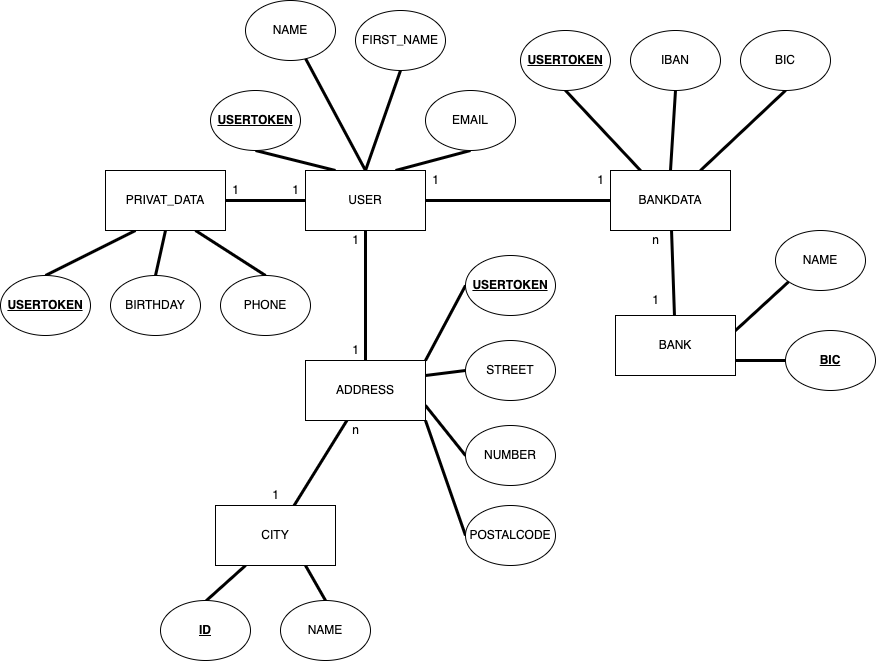

The diagram above was exported from draw.io. Its source (the exported page's mxGraphModel, read from the mxfile embedded in the PNG):
<mxGraphModel dx="1823" dy="1803" grid="1" gridSize="10" guides="1" tooltips="1" connect="1" arrows="1" fold="1" page="1" pageScale="1" pageWidth="827" pageHeight="1169" math="0" shadow="0">
  <root>
    <mxCell id="0" />
    <mxCell id="1" parent="0" />
    <mxCell id="7" value="" style="edgeStyle=none;html=1;endArrow=none;endFill=0;strokeWidth=3;" parent="1" source="2" target="6" edge="1">
      <mxGeometry relative="1" as="geometry" />
    </mxCell>
    <mxCell id="15" value="" style="edgeStyle=none;html=1;strokeWidth=3;endArrow=none;endFill=0;" parent="1" source="2" target="14" edge="1">
      <mxGeometry relative="1" as="geometry" />
    </mxCell>
    <mxCell id="25" value="" style="edgeStyle=none;html=1;strokeWidth=3;endArrow=none;endFill=0;" parent="1" source="2" target="24" edge="1">
      <mxGeometry relative="1" as="geometry" />
    </mxCell>
    <mxCell id="45" style="edgeStyle=none;html=1;exitX=0.25;exitY=0;exitDx=0;exitDy=0;entryX=0.5;entryY=1;entryDx=0;entryDy=0;strokeWidth=3;endArrow=none;endFill=0;" parent="1" source="2" target="42" edge="1">
      <mxGeometry relative="1" as="geometry" />
    </mxCell>
    <mxCell id="46" style="edgeStyle=none;html=1;exitX=0.5;exitY=0;exitDx=0;exitDy=0;strokeWidth=3;endArrow=none;endFill=0;" parent="1" source="2" target="43" edge="1">
      <mxGeometry relative="1" as="geometry" />
    </mxCell>
    <mxCell id="47" style="edgeStyle=none;html=1;exitX=0.5;exitY=0;exitDx=0;exitDy=0;entryX=0.5;entryY=1;entryDx=0;entryDy=0;strokeWidth=3;endArrow=none;endFill=0;" parent="1" source="2" target="44" edge="1">
      <mxGeometry relative="1" as="geometry" />
    </mxCell>
    <mxCell id="50" style="edgeStyle=none;html=1;exitX=0.75;exitY=0;exitDx=0;exitDy=0;entryX=0.5;entryY=1;entryDx=0;entryDy=0;strokeWidth=3;endArrow=none;endFill=0;" parent="1" source="2" target="48" edge="1">
      <mxGeometry relative="1" as="geometry" />
    </mxCell>
    <mxCell id="2" value="USER" style="rounded=0;whiteSpace=wrap;html=1;" parent="1" vertex="1">
      <mxGeometry x="60" y="70" width="120" height="60" as="geometry" />
    </mxCell>
    <mxCell id="11" value="" style="edgeStyle=none;html=1;strokeWidth=3;endArrow=none;endFill=0;" parent="1" source="6" target="10" edge="1">
      <mxGeometry relative="1" as="geometry" />
    </mxCell>
    <mxCell id="39" style="edgeStyle=none;html=1;exitX=0.25;exitY=0;exitDx=0;exitDy=0;entryX=0.5;entryY=1;entryDx=0;entryDy=0;strokeWidth=3;endArrow=none;endFill=0;" parent="1" source="6" target="36" edge="1">
      <mxGeometry relative="1" as="geometry" />
    </mxCell>
    <mxCell id="40" style="edgeStyle=none;html=1;exitX=0.5;exitY=0;exitDx=0;exitDy=0;entryX=0.5;entryY=1;entryDx=0;entryDy=0;strokeWidth=3;endArrow=none;endFill=0;" parent="1" source="6" target="37" edge="1">
      <mxGeometry relative="1" as="geometry" />
    </mxCell>
    <mxCell id="41" style="edgeStyle=none;html=1;exitX=0.75;exitY=0;exitDx=0;exitDy=0;entryX=0.5;entryY=1;entryDx=0;entryDy=0;strokeWidth=3;endArrow=none;endFill=0;" parent="1" source="6" target="38" edge="1">
      <mxGeometry relative="1" as="geometry" />
    </mxCell>
    <mxCell id="6" value="BANKDATA" style="rounded=0;whiteSpace=wrap;html=1;" parent="1" vertex="1">
      <mxGeometry x="365" y="70" width="120" height="60" as="geometry" />
    </mxCell>
    <mxCell id="8" value="1" style="text;html=1;align=center;verticalAlign=middle;resizable=0;points=[];autosize=1;strokeColor=none;fillColor=none;" parent="1" vertex="1">
      <mxGeometry x="175" y="65" width="30" height="30" as="geometry" />
    </mxCell>
    <mxCell id="9" value="1" style="text;html=1;align=center;verticalAlign=middle;resizable=0;points=[];autosize=1;strokeColor=none;fillColor=none;" parent="1" vertex="1">
      <mxGeometry x="340" y="65" width="30" height="30" as="geometry" />
    </mxCell>
    <mxCell id="52" style="edgeStyle=none;html=1;exitX=1;exitY=0.75;exitDx=0;exitDy=0;entryX=0;entryY=0.5;entryDx=0;entryDy=0;strokeWidth=3;endArrow=none;endFill=0;" parent="1" source="10" target="51" edge="1">
      <mxGeometry relative="1" as="geometry" />
    </mxCell>
    <mxCell id="56" style="edgeStyle=none;html=1;exitX=1;exitY=0.25;exitDx=0;exitDy=0;entryX=0;entryY=1;entryDx=0;entryDy=0;strokeWidth=3;endArrow=none;endFill=0;" parent="1" source="10" target="53" edge="1">
      <mxGeometry relative="1" as="geometry" />
    </mxCell>
    <mxCell id="10" value="BANK" style="rounded=0;whiteSpace=wrap;html=1;" parent="1" vertex="1">
      <mxGeometry x="370" y="215" width="120" height="60" as="geometry" />
    </mxCell>
    <mxCell id="12" value="n" style="text;html=1;align=center;verticalAlign=middle;resizable=0;points=[];autosize=1;strokeColor=none;fillColor=none;" parent="1" vertex="1">
      <mxGeometry x="395" y="125" width="30" height="30" as="geometry" />
    </mxCell>
    <mxCell id="13" value="1" style="text;html=1;align=center;verticalAlign=middle;resizable=0;points=[];autosize=1;strokeColor=none;fillColor=none;" parent="1" vertex="1">
      <mxGeometry x="395" y="185" width="30" height="30" as="geometry" />
    </mxCell>
    <mxCell id="21" value="" style="edgeStyle=none;html=1;strokeWidth=3;endArrow=none;endFill=0;" parent="1" source="14" target="20" edge="1">
      <mxGeometry relative="1" as="geometry" />
    </mxCell>
    <mxCell id="61" style="edgeStyle=none;html=1;exitX=1;exitY=1;exitDx=0;exitDy=0;entryX=0;entryY=0.5;entryDx=0;entryDy=0;strokeWidth=3;endArrow=none;endFill=0;" parent="1" source="14" target="60" edge="1">
      <mxGeometry relative="1" as="geometry" />
    </mxCell>
    <mxCell id="62" style="edgeStyle=none;html=1;exitX=1;exitY=0.75;exitDx=0;exitDy=0;entryX=0;entryY=0.5;entryDx=0;entryDy=0;strokeWidth=3;endArrow=none;endFill=0;" parent="1" source="14" target="59" edge="1">
      <mxGeometry relative="1" as="geometry" />
    </mxCell>
    <mxCell id="63" style="edgeStyle=none;html=1;exitX=1;exitY=0.25;exitDx=0;exitDy=0;entryX=0;entryY=0.5;entryDx=0;entryDy=0;strokeWidth=3;endArrow=none;endFill=0;" parent="1" source="14" target="57" edge="1">
      <mxGeometry relative="1" as="geometry" />
    </mxCell>
    <mxCell id="64" style="edgeStyle=none;html=1;exitX=1;exitY=0;exitDx=0;exitDy=0;entryX=0;entryY=0.5;entryDx=0;entryDy=0;strokeWidth=3;endArrow=none;endFill=0;" parent="1" source="14" target="58" edge="1">
      <mxGeometry relative="1" as="geometry" />
    </mxCell>
    <mxCell id="14" value="ADDRESS" style="whiteSpace=wrap;html=1;rounded=0;" parent="1" vertex="1">
      <mxGeometry x="60" y="260" width="120" height="60" as="geometry" />
    </mxCell>
    <mxCell id="16" value="1" style="text;html=1;align=center;verticalAlign=middle;resizable=0;points=[];autosize=1;strokeColor=none;fillColor=none;" parent="1" vertex="1">
      <mxGeometry x="95" y="125" width="30" height="30" as="geometry" />
    </mxCell>
    <mxCell id="17" value="1" style="text;html=1;align=center;verticalAlign=middle;resizable=0;points=[];autosize=1;strokeColor=none;fillColor=none;" parent="1" vertex="1">
      <mxGeometry x="95" y="235" width="30" height="30" as="geometry" />
    </mxCell>
    <mxCell id="68" style="edgeStyle=none;html=1;exitX=0.25;exitY=1;exitDx=0;exitDy=0;strokeWidth=3;endArrow=none;endFill=0;entryX=0.5;entryY=0.015;entryDx=0;entryDy=0;entryPerimeter=0;" parent="1" source="20" target="67" edge="1">
      <mxGeometry relative="1" as="geometry" />
    </mxCell>
    <mxCell id="69" style="edgeStyle=none;html=1;exitX=0.75;exitY=1;exitDx=0;exitDy=0;entryX=0.5;entryY=0;entryDx=0;entryDy=0;strokeWidth=3;endArrow=none;endFill=0;" parent="1" source="20" target="65" edge="1">
      <mxGeometry relative="1" as="geometry" />
    </mxCell>
    <mxCell id="20" value="CITY" style="whiteSpace=wrap;html=1;rounded=0;" parent="1" vertex="1">
      <mxGeometry x="-30" y="405" width="120" height="60" as="geometry" />
    </mxCell>
    <mxCell id="22" value="1" style="text;html=1;align=center;verticalAlign=middle;resizable=0;points=[];autosize=1;strokeColor=none;fillColor=none;" parent="1" vertex="1">
      <mxGeometry x="15" y="380" width="30" height="30" as="geometry" />
    </mxCell>
    <mxCell id="23" value="n" style="text;html=1;align=center;verticalAlign=middle;resizable=0;points=[];autosize=1;strokeColor=none;fillColor=none;" parent="1" vertex="1">
      <mxGeometry x="95" y="315" width="30" height="30" as="geometry" />
    </mxCell>
    <mxCell id="33" style="edgeStyle=none;html=1;exitX=0.25;exitY=1;exitDx=0;exitDy=0;entryX=0.5;entryY=0;entryDx=0;entryDy=0;strokeWidth=3;endArrow=none;endFill=0;" parent="1" source="24" target="29" edge="1">
      <mxGeometry relative="1" as="geometry" />
    </mxCell>
    <mxCell id="34" style="edgeStyle=none;html=1;exitX=0.5;exitY=1;exitDx=0;exitDy=0;entryX=0.5;entryY=0;entryDx=0;entryDy=0;strokeWidth=3;endArrow=none;endFill=0;" parent="1" source="24" target="31" edge="1">
      <mxGeometry relative="1" as="geometry" />
    </mxCell>
    <mxCell id="35" style="edgeStyle=none;html=1;exitX=0.75;exitY=1;exitDx=0;exitDy=0;entryX=0.5;entryY=0;entryDx=0;entryDy=0;strokeWidth=3;endArrow=none;endFill=0;" parent="1" source="24" target="32" edge="1">
      <mxGeometry relative="1" as="geometry" />
    </mxCell>
    <mxCell id="24" value="PRIVAT_DATA" style="rounded=0;whiteSpace=wrap;html=1;" parent="1" vertex="1">
      <mxGeometry x="-140" y="70" width="120" height="60" as="geometry" />
    </mxCell>
    <mxCell id="26" value="1" style="text;html=1;align=center;verticalAlign=middle;resizable=0;points=[];autosize=1;strokeColor=none;fillColor=none;" parent="1" vertex="1">
      <mxGeometry x="35" y="75" width="30" height="30" as="geometry" />
    </mxCell>
    <mxCell id="27" value="1" style="text;html=1;align=center;verticalAlign=middle;resizable=0;points=[];autosize=1;strokeColor=none;fillColor=none;" parent="1" vertex="1">
      <mxGeometry x="-25" y="75" width="30" height="30" as="geometry" />
    </mxCell>
    <mxCell id="29" value="&lt;u&gt;&lt;b&gt;USERTOKEN&lt;/b&gt;&lt;/u&gt;" style="ellipse;whiteSpace=wrap;html=1;" parent="1" vertex="1">
      <mxGeometry x="-245" y="175" width="90" height="60" as="geometry" />
    </mxCell>
    <mxCell id="31" value="BIRTHDAY" style="ellipse;whiteSpace=wrap;html=1;" parent="1" vertex="1">
      <mxGeometry x="-135" y="175" width="90" height="60" as="geometry" />
    </mxCell>
    <mxCell id="32" value="PHONE" style="ellipse;whiteSpace=wrap;html=1;" parent="1" vertex="1">
      <mxGeometry x="-25" y="175" width="90" height="60" as="geometry" />
    </mxCell>
    <mxCell id="36" value="&lt;u&gt;&lt;b&gt;USERTOKEN&lt;/b&gt;&lt;/u&gt;" style="ellipse;whiteSpace=wrap;html=1;" parent="1" vertex="1">
      <mxGeometry x="275" y="-70" width="90" height="60" as="geometry" />
    </mxCell>
    <mxCell id="37" value="IBAN" style="ellipse;whiteSpace=wrap;html=1;" parent="1" vertex="1">
      <mxGeometry x="385" y="-70" width="90" height="60" as="geometry" />
    </mxCell>
    <mxCell id="38" value="BIC" style="ellipse;whiteSpace=wrap;html=1;" parent="1" vertex="1">
      <mxGeometry x="495" y="-70" width="90" height="60" as="geometry" />
    </mxCell>
    <mxCell id="42" value="&lt;u&gt;&lt;b&gt;USERTOKEN&lt;/b&gt;&lt;/u&gt;" style="ellipse;whiteSpace=wrap;html=1;" parent="1" vertex="1">
      <mxGeometry x="-35" y="-10" width="90" height="60" as="geometry" />
    </mxCell>
    <mxCell id="43" value="NAME" style="ellipse;whiteSpace=wrap;html=1;" parent="1" vertex="1">
      <mxGeometry y="-100" width="90" height="60" as="geometry" />
    </mxCell>
    <mxCell id="44" value="FIRST_NAME" style="ellipse;whiteSpace=wrap;html=1;" parent="1" vertex="1">
      <mxGeometry x="110" y="-90" width="90" height="60" as="geometry" />
    </mxCell>
    <mxCell id="48" value="EMAIL" style="ellipse;whiteSpace=wrap;html=1;" parent="1" vertex="1">
      <mxGeometry x="180" y="-10" width="90" height="60" as="geometry" />
    </mxCell>
    <mxCell id="51" value="&lt;b&gt;&lt;u&gt;BIC&lt;/u&gt;&lt;/b&gt;" style="ellipse;whiteSpace=wrap;html=1;" parent="1" vertex="1">
      <mxGeometry x="540" y="230" width="90" height="60" as="geometry" />
    </mxCell>
    <mxCell id="53" value="NAME" style="ellipse;whiteSpace=wrap;html=1;" parent="1" vertex="1">
      <mxGeometry x="530" y="130" width="90" height="60" as="geometry" />
    </mxCell>
    <mxCell id="57" value="STREET" style="ellipse;whiteSpace=wrap;html=1;" parent="1" vertex="1">
      <mxGeometry x="220" y="240" width="90" height="60" as="geometry" />
    </mxCell>
    <mxCell id="58" value="&lt;b style=&quot;&quot;&gt;&lt;u style=&quot;&quot;&gt;USERTOKEN&lt;/u&gt;&lt;/b&gt;" style="ellipse;whiteSpace=wrap;html=1;" parent="1" vertex="1">
      <mxGeometry x="220" y="155" width="90" height="60" as="geometry" />
    </mxCell>
    <mxCell id="59" value="NUMBER" style="ellipse;whiteSpace=wrap;html=1;" parent="1" vertex="1">
      <mxGeometry x="220" y="325" width="90" height="60" as="geometry" />
    </mxCell>
    <mxCell id="60" value="POSTALCODE" style="ellipse;whiteSpace=wrap;html=1;" parent="1" vertex="1">
      <mxGeometry x="220" y="405" width="90" height="60" as="geometry" />
    </mxCell>
    <mxCell id="65" value="NAME" style="ellipse;whiteSpace=wrap;html=1;" parent="1" vertex="1">
      <mxGeometry x="35" y="500" width="90" height="60" as="geometry" />
    </mxCell>
    <mxCell id="67" value="&lt;b&gt;&lt;u&gt;ID&lt;/u&gt;&lt;/b&gt;" style="ellipse;whiteSpace=wrap;html=1;" parent="1" vertex="1">
      <mxGeometry x="-85" y="500" width="90" height="60" as="geometry" />
    </mxCell>
  </root>
</mxGraphModel>